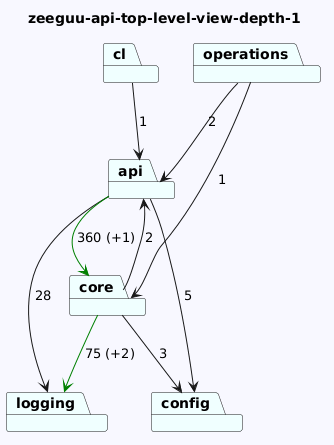

The diagram above was rendered by PlantUML. Its source (embedded in the PNG):
@startuml
skinparam backgroundColor GhostWhite
title zeeguu-api-top-level-view-depth-1
package "logging" #Azure
package "cl" #Azure
package "config" #Azure
package "api" #Azure
package "core" #Azure
package "operations" #Azure

"cl"-->"api"  : 1

"api"-->"logging"  : 28
"api"-->"config"  : 5
"api"-->"core" #Green : 360 (+1)
"core"-->"logging" #Green : 75 (+2)
"core"-->"config"  : 3
"core"-->"api"  : 2
"operations"-->"api"  : 2
"operations"-->"core"  : 1
@enduml